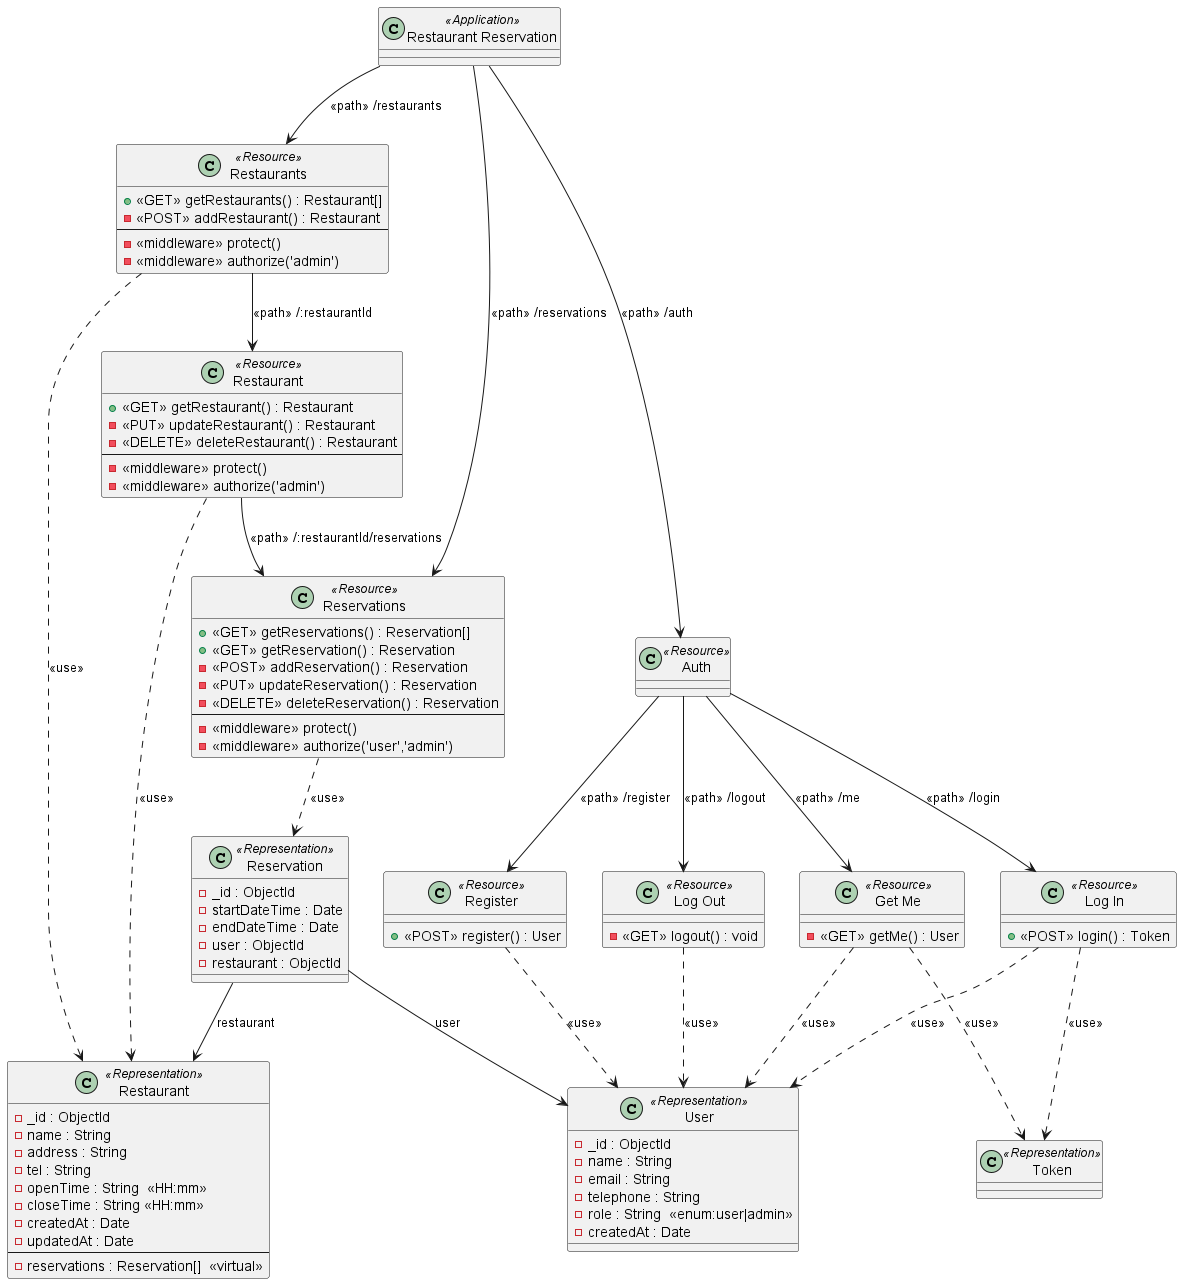

The diagram above was rendered by PlantUML. Its source (embedded in the PNG):
@startuml
top to bottom direction

class "Restaurant Reservation" <<Application>>

class "Restaurants" <<Resource>> {
  + <<GET>> getRestaurants() : Restaurant[]
  - <<POST>> addRestaurant() : Restaurant
  --
  - <<middleware>> protect()
  - <<middleware>> authorize('admin')
}

class "Restaurant" as RestaurantResource <<Resource>> {
    + <<GET>> getRestaurant() : Restaurant
    - <<PUT>> updateRestaurant() : Restaurant
    - <<DELETE>> deleteRestaurant() : Restaurant
    --
    - <<middleware>> protect()
    - <<middleware>> authorize('admin')
}

class "Reservations" <<Resource>> {
  + <<GET>> getReservations() : Reservation[]
  + <<GET>> getReservation() : Reservation
  - <<POST>> addReservation() : Reservation
  - <<PUT>> updateReservation() : Reservation
  - <<DELETE>> deleteReservation() : Reservation
  --
  - <<middleware>> protect()
  - <<middleware>> authorize('user','admin')
}

class "Reservation" <<Representation>> {
  - _id : ObjectId
  - startDateTime : Date
  - endDateTime : Date
  - user : ObjectId
  - restaurant : ObjectId
}

class "Auth" <<Resource>>

class "Register" <<Resource>> {
  + <<POST>> register() : User
}
class "Log In" <<Resource>> {
  + <<POST>> login() : Token
}

class "Get Me" <<Resource>> {
  - <<GET>> getMe() : User
}

class "Log Out" <<Resource>> {
  - <<GET>> logout() : void
}

' "Register" -[hidden]-> "Log In"
' "Log In" -[hidden]-> "Get Me"
' "Get Me" -[hidden]-> "Log Out"

class "Token" <<Representation>>

class "User" <<Representation>> {
  - _id : ObjectId
  - name : String
  - email : String
  - telephone : String
  - role : String  <<enum:user|admin>>
  - createdAt : Date
}

' "Token" -right[hidden]-> "User"

class "Restaurant" as RestaurantRepresentation <<Representation>> {
  - _id : ObjectId
  - name : String
  - address : String
  - tel : String
  - openTime : String  <<HH:mm>>
  - closeTime : String <<HH:mm>>
  - createdAt : Date
  - updatedAt : Date
  --
  - reservations : Reservation[]  <<virtual>>
}

' -- PATH -- 

"Restaurant Reservation" --> "Restaurants" : <<path>> /restaurants

"Restaurants" --> "RestaurantResource" : <<path>> /:restaurantId

RestaurantResource --> "Reservations" : <<path>> /:restaurantId/reservations

"RestaurantResource" ..> "RestaurantRepresentation" : <<use>>
"Restaurants" ..> "RestaurantRepresentation" : <<use>>

"Restaurant Reservation" --> "Auth" : <<path>> /auth
"Auth" --> "Register" : <<path>> /register
"Register" ..> "User" : <<use>>

"Auth" --> "Log In" : <<path>> /login
"Log In" ..> "User" : <<use>>
"Log In" ..> "Token" : <<use>>

"Auth" --> "Get Me" : <<path>> /me
"Get Me" ..> "User" : <<use>>
"Get Me" ..> "Token" : <<use>>

"Auth" --> "Log Out" : <<path>> /logout
"Log Out" ..> "User" : <<use>>

"Restaurant Reservation" --> "Reservations" : <<path>> /reservations
"Reservations" ..> "Reservation" : <<use>>
"Reservation" --> "User" : user
"Reservation" --> RestaurantRepresentation : restaurant

@enduml